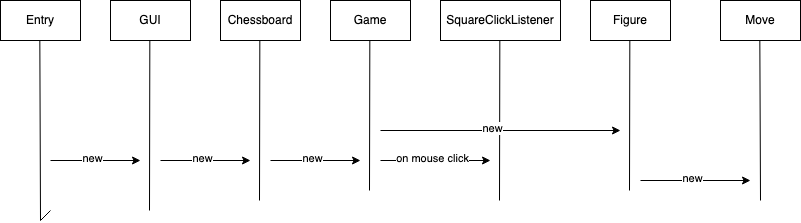

The diagram above was exported from draw.io. Its source (the exported page's mxGraphModel, read from the mxfile embedded in the PNG):
<mxGraphModel dx="2072" dy="709" grid="1" gridSize="10" guides="1" tooltips="1" connect="1" arrows="1" fold="1" page="1" pageScale="1" pageWidth="850" pageHeight="1100" math="0" shadow="0">
  <root>
    <mxCell id="0" />
    <mxCell id="1" parent="0" />
    <mxCell id="prpYfAU0OzLEWi5cGFFm-4" value="Entry" style="rounded=0;whiteSpace=wrap;html=1;" vertex="1" parent="1">
      <mxGeometry x="-810" y="80" width="80" height="40" as="geometry" />
    </mxCell>
    <mxCell id="prpYfAU0OzLEWi5cGFFm-5" value="GUI" style="rounded=0;whiteSpace=wrap;html=1;" vertex="1" parent="1">
      <mxGeometry x="-700" y="80" width="80" height="40" as="geometry" />
    </mxCell>
    <mxCell id="prpYfAU0OzLEWi5cGFFm-6" value="Chessboard" style="rounded=0;whiteSpace=wrap;html=1;" vertex="1" parent="1">
      <mxGeometry x="-590" y="80" width="80" height="40" as="geometry" />
    </mxCell>
    <mxCell id="prpYfAU0OzLEWi5cGFFm-10" value="Figure" style="rounded=0;whiteSpace=wrap;html=1;" vertex="1" parent="1">
      <mxGeometry x="-220" y="80" width="80" height="40" as="geometry" />
    </mxCell>
    <mxCell id="prpYfAU0OzLEWi5cGFFm-11" value="Game" style="rounded=0;whiteSpace=wrap;html=1;" vertex="1" parent="1">
      <mxGeometry x="-480" y="80" width="80" height="40" as="geometry" />
    </mxCell>
    <mxCell id="prpYfAU0OzLEWi5cGFFm-12" value="Move" style="rounded=0;whiteSpace=wrap;html=1;" vertex="1" parent="1">
      <mxGeometry x="-90" y="80" width="80" height="40" as="geometry" />
    </mxCell>
    <mxCell id="prpYfAU0OzLEWi5cGFFm-13" value="SquareClickListener" style="rounded=0;whiteSpace=wrap;html=1;" vertex="1" parent="1">
      <mxGeometry x="-370" y="80" width="120" height="40" as="geometry" />
    </mxCell>
    <mxCell id="prpYfAU0OzLEWi5cGFFm-14" value="" style="endArrow=none;html=1;rounded=0;" edge="1" parent="1">
      <mxGeometry width="50" height="50" relative="1" as="geometry">
        <mxPoint x="-760" y="290" as="sourcePoint" />
        <mxPoint x="-770.6700000000001" y="120" as="targetPoint" />
        <Array as="points">
          <mxPoint x="-770" y="300" />
        </Array>
      </mxGeometry>
    </mxCell>
    <mxCell id="prpYfAU0OzLEWi5cGFFm-15" value="" style="endArrow=none;html=1;rounded=0;" edge="1" parent="1">
      <mxGeometry width="50" height="50" relative="1" as="geometry">
        <mxPoint x="-661" y="290" as="sourcePoint" />
        <mxPoint x="-660.6700000000001" y="120" as="targetPoint" />
      </mxGeometry>
    </mxCell>
    <mxCell id="prpYfAU0OzLEWi5cGFFm-16" value="" style="endArrow=none;html=1;rounded=0;" edge="1" parent="1">
      <mxGeometry width="50" height="50" relative="1" as="geometry">
        <mxPoint x="-551" y="280" as="sourcePoint" />
        <mxPoint x="-550.6700000000001" y="120" as="targetPoint" />
      </mxGeometry>
    </mxCell>
    <mxCell id="prpYfAU0OzLEWi5cGFFm-17" value="" style="endArrow=none;html=1;rounded=0;" edge="1" parent="1">
      <mxGeometry width="50" height="50" relative="1" as="geometry">
        <mxPoint x="-441" y="270" as="sourcePoint" />
        <mxPoint x="-440.6700000000001" y="120" as="targetPoint" />
      </mxGeometry>
    </mxCell>
    <mxCell id="prpYfAU0OzLEWi5cGFFm-18" value="" style="endArrow=none;html=1;rounded=0;" edge="1" parent="1">
      <mxGeometry width="50" height="50" relative="1" as="geometry">
        <mxPoint x="-311" y="280" as="sourcePoint" />
        <mxPoint x="-310.6700000000001" y="120" as="targetPoint" />
      </mxGeometry>
    </mxCell>
    <mxCell id="prpYfAU0OzLEWi5cGFFm-19" value="" style="endArrow=none;html=1;rounded=0;" edge="1" parent="1">
      <mxGeometry width="50" height="50" relative="1" as="geometry">
        <mxPoint x="-181" y="270" as="sourcePoint" />
        <mxPoint x="-180.67000000000007" y="120" as="targetPoint" />
      </mxGeometry>
    </mxCell>
    <mxCell id="prpYfAU0OzLEWi5cGFFm-20" value="" style="endArrow=none;html=1;rounded=0;" edge="1" parent="1">
      <mxGeometry width="50" height="50" relative="1" as="geometry">
        <mxPoint x="-50" y="280" as="sourcePoint" />
        <mxPoint x="-50.67000000000007" y="120" as="targetPoint" />
      </mxGeometry>
    </mxCell>
    <mxCell id="prpYfAU0OzLEWi5cGFFm-24" value="" style="endArrow=classic;html=1;rounded=0;" edge="1" parent="1">
      <mxGeometry width="50" height="50" relative="1" as="geometry">
        <mxPoint x="-760" y="240" as="sourcePoint" />
        <mxPoint x="-670" y="240" as="targetPoint" />
      </mxGeometry>
    </mxCell>
    <mxCell id="prpYfAU0OzLEWi5cGFFm-25" value="new" style="edgeLabel;html=1;align=center;verticalAlign=middle;resizable=0;points=[];" vertex="1" connectable="0" parent="prpYfAU0OzLEWi5cGFFm-24">
      <mxGeometry x="-0.0747" y="3" relative="1" as="geometry">
        <mxPoint as="offset" />
      </mxGeometry>
    </mxCell>
    <mxCell id="prpYfAU0OzLEWi5cGFFm-26" value="" style="endArrow=classic;html=1;rounded=0;" edge="1" parent="1">
      <mxGeometry width="50" height="50" relative="1" as="geometry">
        <mxPoint x="-650" y="240" as="sourcePoint" />
        <mxPoint x="-560" y="240" as="targetPoint" />
      </mxGeometry>
    </mxCell>
    <mxCell id="prpYfAU0OzLEWi5cGFFm-27" value="new" style="edgeLabel;html=1;align=center;verticalAlign=middle;resizable=0;points=[];" vertex="1" connectable="0" parent="prpYfAU0OzLEWi5cGFFm-26">
      <mxGeometry x="-0.0747" y="3" relative="1" as="geometry">
        <mxPoint as="offset" />
      </mxGeometry>
    </mxCell>
    <mxCell id="prpYfAU0OzLEWi5cGFFm-28" value="" style="endArrow=classic;html=1;rounded=0;" edge="1" parent="1">
      <mxGeometry width="50" height="50" relative="1" as="geometry">
        <mxPoint x="-540" y="240" as="sourcePoint" />
        <mxPoint x="-450" y="240" as="targetPoint" />
      </mxGeometry>
    </mxCell>
    <mxCell id="prpYfAU0OzLEWi5cGFFm-29" value="new" style="edgeLabel;html=1;align=center;verticalAlign=middle;resizable=0;points=[];" vertex="1" connectable="0" parent="prpYfAU0OzLEWi5cGFFm-28">
      <mxGeometry x="-0.0747" y="3" relative="1" as="geometry">
        <mxPoint as="offset" />
      </mxGeometry>
    </mxCell>
    <mxCell id="prpYfAU0OzLEWi5cGFFm-30" value="" style="endArrow=classic;html=1;rounded=0;" edge="1" parent="1">
      <mxGeometry width="50" height="50" relative="1" as="geometry">
        <mxPoint x="-430" y="240" as="sourcePoint" />
        <mxPoint x="-320" y="240" as="targetPoint" />
      </mxGeometry>
    </mxCell>
    <mxCell id="prpYfAU0OzLEWi5cGFFm-31" value="on mouse click" style="edgeLabel;html=1;align=center;verticalAlign=middle;resizable=0;points=[];" vertex="1" connectable="0" parent="prpYfAU0OzLEWi5cGFFm-30">
      <mxGeometry x="-0.0747" y="3" relative="1" as="geometry">
        <mxPoint as="offset" />
      </mxGeometry>
    </mxCell>
    <mxCell id="prpYfAU0OzLEWi5cGFFm-34" value="" style="endArrow=classic;html=1;rounded=0;" edge="1" parent="1">
      <mxGeometry width="50" height="50" relative="1" as="geometry">
        <mxPoint x="-430" y="210" as="sourcePoint" />
        <mxPoint x="-190" y="210" as="targetPoint" />
      </mxGeometry>
    </mxCell>
    <mxCell id="prpYfAU0OzLEWi5cGFFm-35" value="new" style="edgeLabel;html=1;align=center;verticalAlign=middle;resizable=0;points=[];" vertex="1" connectable="0" parent="prpYfAU0OzLEWi5cGFFm-34">
      <mxGeometry x="-0.0747" y="3" relative="1" as="geometry">
        <mxPoint as="offset" />
      </mxGeometry>
    </mxCell>
    <mxCell id="prpYfAU0OzLEWi5cGFFm-36" value="" style="endArrow=classic;html=1;rounded=0;" edge="1" parent="1">
      <mxGeometry width="50" height="50" relative="1" as="geometry">
        <mxPoint x="-170" y="260" as="sourcePoint" />
        <mxPoint x="-60" y="260" as="targetPoint" />
      </mxGeometry>
    </mxCell>
    <mxCell id="prpYfAU0OzLEWi5cGFFm-37" value="new" style="edgeLabel;html=1;align=center;verticalAlign=middle;resizable=0;points=[];" vertex="1" connectable="0" parent="prpYfAU0OzLEWi5cGFFm-36">
      <mxGeometry x="-0.0747" y="3" relative="1" as="geometry">
        <mxPoint as="offset" />
      </mxGeometry>
    </mxCell>
  </root>
</mxGraphModel>